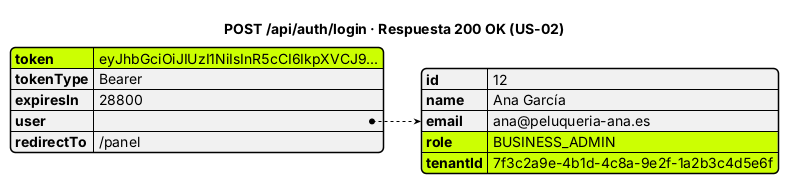

The diagram above was rendered by PlantUML. Its source (embedded in the PNG):
@startjson
title POST /api/auth/login · Respuesta 200 OK (US-02)
#highlight "token"
#highlight "user" / "role"
#highlight "user" / "tenantId"
{
  "token": "eyJhbGciOiJIUzI1NiIsInR5cCI6IkpXVCJ9...",
  "tokenType": "Bearer",
  "expiresIn": 28800,
  "user": {
    "id": 12,
    "name": "Ana García",
    "email": "ana@peluqueria-ana.es",
    "role": "BUSINESS_ADMIN",
    "tenantId": "7f3c2a9e-4b1d-4c8a-9e2f-1a2b3c4d5e6f"
  },
  "redirectTo": "/panel"
}
@endjson